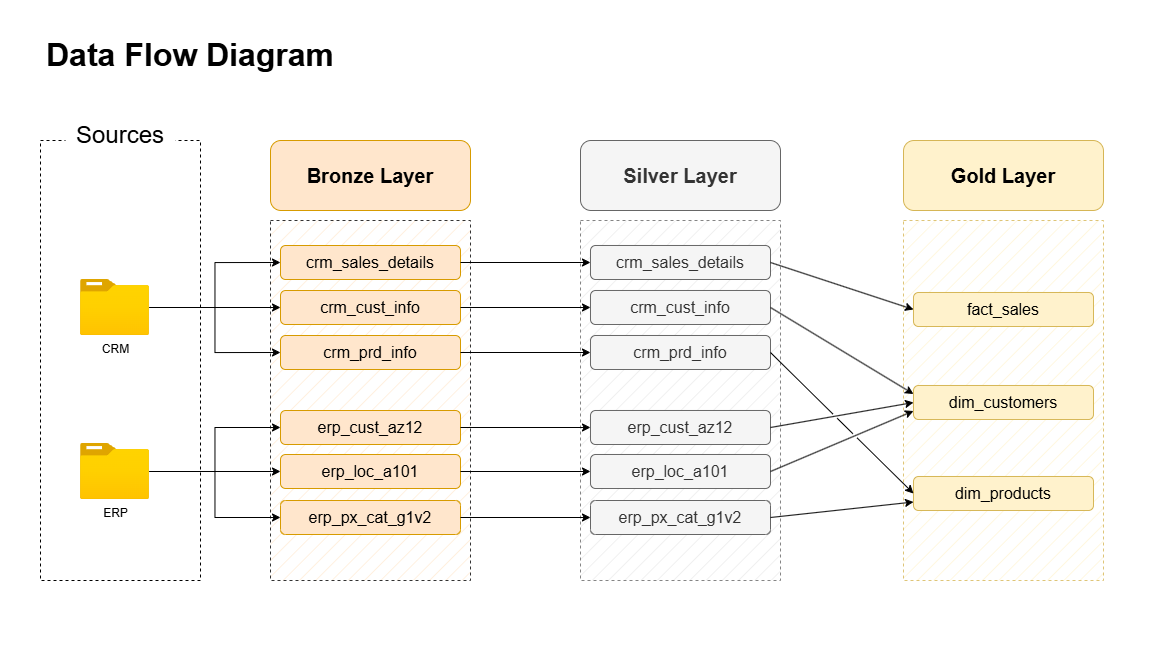

The diagram above was exported from draw.io. Its source (the exported page's mxGraphModel, read from the mxfile embedded in the PNG):
<mxGraphModel dx="1901" dy="1097" grid="1" gridSize="10" guides="1" tooltips="1" connect="1" arrows="1" fold="1" page="1" pageScale="1" pageWidth="850" pageHeight="1100" math="0" shadow="0">
  <root>
    <mxCell id="0" />
    <mxCell id="1" parent="0" />
    <mxCell id="L-vQSVIaqBLPZGwuaetk-1" value="" style="rounded=0;whiteSpace=wrap;html=1;dashed=1;" vertex="1" parent="1">
      <mxGeometry x="40" y="140" width="160" height="440" as="geometry" />
    </mxCell>
    <mxCell id="L-vQSVIaqBLPZGwuaetk-2" value="&lt;font style=&quot;font-size: 24px;&quot;&gt;Sources&lt;/font&gt;" style="rounded=0;whiteSpace=wrap;html=1;strokeColor=none;" vertex="1" parent="1">
      <mxGeometry x="65" y="110" width="110" height="50" as="geometry" />
    </mxCell>
    <mxCell id="L-vQSVIaqBLPZGwuaetk-5" value="&lt;span style=&quot;font-size: 32px;&quot;&gt;&lt;b&gt;Data Flow Diagram&lt;/b&gt;&lt;/span&gt;" style="text;html=1;align=center;verticalAlign=middle;whiteSpace=wrap;rounded=0;" vertex="1" parent="1">
      <mxGeometry x="40" y="40" width="300" height="30" as="geometry" />
    </mxCell>
    <mxCell id="L-vQSVIaqBLPZGwuaetk-3" value="CRM" style="image;aspect=fixed;html=1;points=[];align=center;fontSize=12;image=img/lib/azure2/general/Folder_Blank.svg;" vertex="1" parent="1">
      <mxGeometry x="80" y="279" width="69" height="56.00000000000001" as="geometry" />
    </mxCell>
    <mxCell id="L-vQSVIaqBLPZGwuaetk-19" value="" style="rounded=0;whiteSpace=wrap;html=1;fillStyle=hatch;fillColor=#ffe6cc;strokeColor=default;opacity=80;dashed=1;" vertex="1" parent="1">
      <mxGeometry x="270" y="220" width="200" height="360" as="geometry" />
    </mxCell>
    <mxCell id="L-vQSVIaqBLPZGwuaetk-7" value="&lt;b&gt;&lt;font style=&quot;font-size: 20px;&quot;&gt;Bronze Layer&lt;/font&gt;&lt;/b&gt;" style="rounded=1;whiteSpace=wrap;html=1;fillColor=#ffe6cc;strokeColor=#d79b00;" vertex="1" parent="1">
      <mxGeometry x="270" y="140" width="200" height="70" as="geometry" />
    </mxCell>
    <mxCell id="L-vQSVIaqBLPZGwuaetk-10" value="&lt;font style=&quot;font-size: 16px;&quot;&gt;crm_cust_info&lt;/font&gt;" style="rounded=1;whiteSpace=wrap;html=1;fillColor=#ffe6cc;strokeColor=#d79b00;" vertex="1" parent="1">
      <mxGeometry x="280" y="290" width="180" height="34" as="geometry" />
    </mxCell>
    <mxCell id="L-vQSVIaqBLPZGwuaetk-11" value="&lt;font style=&quot;font-size: 16px;&quot;&gt;crm_prd_info&lt;/font&gt;" style="rounded=1;whiteSpace=wrap;html=1;fillColor=#ffe6cc;strokeColor=#d79b00;" vertex="1" parent="1">
      <mxGeometry x="280" y="335" width="180" height="34" as="geometry" />
    </mxCell>
    <mxCell id="L-vQSVIaqBLPZGwuaetk-12" value="&lt;font style=&quot;font-size: 16px;&quot;&gt;crm_sales_details&lt;/font&gt;" style="rounded=1;whiteSpace=wrap;html=1;fillColor=#ffe6cc;strokeColor=#d79b00;" vertex="1" parent="1">
      <mxGeometry x="280" y="245" width="180" height="34" as="geometry" />
    </mxCell>
    <mxCell id="L-vQSVIaqBLPZGwuaetk-20" value="" style="edgeStyle=orthogonalEdgeStyle;rounded=0;orthogonalLoop=1;jettySize=auto;html=1;entryX=0;entryY=0.5;entryDx=0;entryDy=0;" edge="1" parent="1" source="L-vQSVIaqBLPZGwuaetk-23" target="L-vQSVIaqBLPZGwuaetk-25">
      <mxGeometry relative="1" as="geometry">
        <mxPoint x="223.5" y="471" as="targetPoint" />
      </mxGeometry>
    </mxCell>
    <mxCell id="L-vQSVIaqBLPZGwuaetk-21" style="edgeStyle=orthogonalEdgeStyle;rounded=0;orthogonalLoop=1;jettySize=auto;html=1;entryX=0;entryY=0.5;entryDx=0;entryDy=0;" edge="1" parent="1" source="L-vQSVIaqBLPZGwuaetk-23" target="L-vQSVIaqBLPZGwuaetk-24">
      <mxGeometry relative="1" as="geometry" />
    </mxCell>
    <mxCell id="L-vQSVIaqBLPZGwuaetk-22" style="edgeStyle=orthogonalEdgeStyle;rounded=0;orthogonalLoop=1;jettySize=auto;html=1;entryX=0;entryY=0.5;entryDx=0;entryDy=0;" edge="1" parent="1" source="L-vQSVIaqBLPZGwuaetk-23" target="L-vQSVIaqBLPZGwuaetk-26">
      <mxGeometry relative="1" as="geometry" />
    </mxCell>
    <mxCell id="L-vQSVIaqBLPZGwuaetk-23" value="ERP" style="image;aspect=fixed;html=1;points=[];align=center;fontSize=12;image=img/lib/azure2/general/Folder_Blank.svg;" vertex="1" parent="1">
      <mxGeometry x="80" y="443" width="69" height="56.00000000000001" as="geometry" />
    </mxCell>
    <mxCell id="L-vQSVIaqBLPZGwuaetk-24" value="&lt;font style=&quot;font-size: 16px;&quot;&gt;erp_cust_az12&lt;/font&gt;" style="rounded=1;whiteSpace=wrap;html=1;fillColor=#ffe6cc;strokeColor=#d79b00;" vertex="1" parent="1">
      <mxGeometry x="280" y="410" width="180" height="34" as="geometry" />
    </mxCell>
    <mxCell id="L-vQSVIaqBLPZGwuaetk-25" value="&lt;font style=&quot;font-size: 16px;&quot;&gt;erp_loc_a101&lt;/font&gt;" style="rounded=1;whiteSpace=wrap;html=1;fillColor=#ffe6cc;strokeColor=#d79b00;" vertex="1" parent="1">
      <mxGeometry x="280" y="454" width="180" height="34" as="geometry" />
    </mxCell>
    <mxCell id="L-vQSVIaqBLPZGwuaetk-26" value="&lt;font style=&quot;font-size: 16px;&quot;&gt;erp_px_cat_g1v2&lt;/font&gt;" style="rounded=1;whiteSpace=wrap;html=1;fillColor=#ffe6cc;strokeColor=#d79b00;" vertex="1" parent="1">
      <mxGeometry x="280" y="500" width="180" height="34" as="geometry" />
    </mxCell>
    <mxCell id="L-vQSVIaqBLPZGwuaetk-27" value="&lt;b&gt;&lt;font style=&quot;font-size: 20px;&quot;&gt;Silver Layer&lt;/font&gt;&lt;/b&gt;" style="rounded=1;whiteSpace=wrap;html=1;fillColor=#f5f5f5;strokeColor=#666666;fontColor=#333333;" vertex="1" parent="1">
      <mxGeometry x="580" y="140" width="200" height="70" as="geometry" />
    </mxCell>
    <mxCell id="L-vQSVIaqBLPZGwuaetk-31" value="" style="rounded=0;whiteSpace=wrap;html=1;fillStyle=hatch;fillColor=#E7E7E7;strokeColor=#666666;opacity=80;fontColor=#333333;dashed=1;" vertex="1" parent="1">
      <mxGeometry x="580" y="220" width="200" height="360" as="geometry" />
    </mxCell>
    <mxCell id="L-vQSVIaqBLPZGwuaetk-28" value="&lt;font style=&quot;font-size: 16px;&quot;&gt;crm_cust_info&lt;/font&gt;" style="rounded=1;whiteSpace=wrap;html=1;fillColor=#f5f5f5;strokeColor=#666666;fontColor=#333333;" vertex="1" parent="1">
      <mxGeometry x="590" y="290" width="180" height="34" as="geometry" />
    </mxCell>
    <mxCell id="L-vQSVIaqBLPZGwuaetk-29" value="&lt;font style=&quot;font-size: 16px;&quot;&gt;crm_prd_info&lt;/font&gt;" style="rounded=1;whiteSpace=wrap;html=1;fillColor=#f5f5f5;strokeColor=#666666;fontColor=#333333;" vertex="1" parent="1">
      <mxGeometry x="590" y="335" width="180" height="34" as="geometry" />
    </mxCell>
    <mxCell id="L-vQSVIaqBLPZGwuaetk-30" value="&lt;font style=&quot;font-size: 16px;&quot;&gt;crm_sales_details&lt;/font&gt;" style="rounded=1;whiteSpace=wrap;html=1;fillColor=#f5f5f5;strokeColor=#666666;fontColor=#333333;" vertex="1" parent="1">
      <mxGeometry x="590" y="245" width="180" height="34" as="geometry" />
    </mxCell>
    <mxCell id="L-vQSVIaqBLPZGwuaetk-32" value="&lt;font style=&quot;font-size: 16px;&quot;&gt;erp_cust_az12&lt;/font&gt;" style="rounded=1;whiteSpace=wrap;html=1;fillColor=#f5f5f5;strokeColor=#666666;fontColor=#333333;" vertex="1" parent="1">
      <mxGeometry x="590" y="410" width="180" height="34" as="geometry" />
    </mxCell>
    <mxCell id="L-vQSVIaqBLPZGwuaetk-33" value="&lt;font style=&quot;font-size: 16px;&quot;&gt;erp_loc_a101&lt;/font&gt;" style="rounded=1;whiteSpace=wrap;html=1;fillColor=#f5f5f5;strokeColor=#666666;fontColor=#333333;" vertex="1" parent="1">
      <mxGeometry x="590" y="454" width="180" height="34" as="geometry" />
    </mxCell>
    <mxCell id="L-vQSVIaqBLPZGwuaetk-34" value="&lt;font style=&quot;font-size: 16px;&quot;&gt;erp_px_cat_g1v2&lt;/font&gt;" style="rounded=1;whiteSpace=wrap;html=1;fillColor=#f5f5f5;strokeColor=#666666;fontColor=#333333;" vertex="1" parent="1">
      <mxGeometry x="590" y="500" width="180" height="34" as="geometry" />
    </mxCell>
    <mxCell id="L-vQSVIaqBLPZGwuaetk-17" style="edgeStyle=orthogonalEdgeStyle;rounded=0;orthogonalLoop=1;jettySize=auto;html=1;entryX=0;entryY=0.5;entryDx=0;entryDy=0;" edge="1" parent="1" source="L-vQSVIaqBLPZGwuaetk-3" target="L-vQSVIaqBLPZGwuaetk-10">
      <mxGeometry relative="1" as="geometry" />
    </mxCell>
    <mxCell id="L-vQSVIaqBLPZGwuaetk-35" style="edgeStyle=orthogonalEdgeStyle;rounded=0;orthogonalLoop=1;jettySize=auto;html=1;entryX=0;entryY=0.5;entryDx=0;entryDy=0;" edge="1" parent="1" source="L-vQSVIaqBLPZGwuaetk-3" target="L-vQSVIaqBLPZGwuaetk-11">
      <mxGeometry relative="1" as="geometry" />
    </mxCell>
    <mxCell id="L-vQSVIaqBLPZGwuaetk-18" style="edgeStyle=orthogonalEdgeStyle;rounded=0;orthogonalLoop=1;jettySize=auto;html=1;entryX=0;entryY=0.5;entryDx=0;entryDy=0;" edge="1" parent="1" source="L-vQSVIaqBLPZGwuaetk-3" target="L-vQSVIaqBLPZGwuaetk-12">
      <mxGeometry relative="1" as="geometry" />
    </mxCell>
    <mxCell id="L-vQSVIaqBLPZGwuaetk-37" style="edgeStyle=orthogonalEdgeStyle;rounded=0;orthogonalLoop=1;jettySize=auto;html=1;entryX=0;entryY=0.5;entryDx=0;entryDy=0;" edge="1" parent="1" source="L-vQSVIaqBLPZGwuaetk-11" target="L-vQSVIaqBLPZGwuaetk-29">
      <mxGeometry relative="1" as="geometry">
        <mxPoint x="540" y="306" as="targetPoint" />
      </mxGeometry>
    </mxCell>
    <mxCell id="L-vQSVIaqBLPZGwuaetk-38" style="edgeStyle=orthogonalEdgeStyle;rounded=0;orthogonalLoop=1;jettySize=auto;html=1;entryX=0;entryY=0.5;entryDx=0;entryDy=0;" edge="1" parent="1" source="L-vQSVIaqBLPZGwuaetk-12" target="L-vQSVIaqBLPZGwuaetk-30">
      <mxGeometry relative="1" as="geometry">
        <mxPoint x="540" y="353" as="targetPoint" />
      </mxGeometry>
    </mxCell>
    <mxCell id="L-vQSVIaqBLPZGwuaetk-36" style="edgeStyle=orthogonalEdgeStyle;rounded=0;orthogonalLoop=1;jettySize=auto;html=1;entryX=0;entryY=0.5;entryDx=0;entryDy=0;" edge="1" parent="1" source="L-vQSVIaqBLPZGwuaetk-10" target="L-vQSVIaqBLPZGwuaetk-28">
      <mxGeometry relative="1" as="geometry" />
    </mxCell>
    <mxCell id="L-vQSVIaqBLPZGwuaetk-39" style="edgeStyle=orthogonalEdgeStyle;rounded=0;orthogonalLoop=1;jettySize=auto;html=1;" edge="1" parent="1" source="L-vQSVIaqBLPZGwuaetk-24" target="L-vQSVIaqBLPZGwuaetk-32">
      <mxGeometry relative="1" as="geometry" />
    </mxCell>
    <mxCell id="L-vQSVIaqBLPZGwuaetk-40" style="edgeStyle=orthogonalEdgeStyle;rounded=0;orthogonalLoop=1;jettySize=auto;html=1;" edge="1" parent="1" source="L-vQSVIaqBLPZGwuaetk-25" target="L-vQSVIaqBLPZGwuaetk-33">
      <mxGeometry relative="1" as="geometry" />
    </mxCell>
    <mxCell id="L-vQSVIaqBLPZGwuaetk-41" style="edgeStyle=orthogonalEdgeStyle;rounded=0;orthogonalLoop=1;jettySize=auto;html=1;" edge="1" parent="1" source="L-vQSVIaqBLPZGwuaetk-26" target="L-vQSVIaqBLPZGwuaetk-34">
      <mxGeometry relative="1" as="geometry" />
    </mxCell>
    <mxCell id="L-vQSVIaqBLPZGwuaetk-42" value="&lt;b&gt;&lt;font style=&quot;font-size: 20px;&quot;&gt;Gold Layer&lt;/font&gt;&lt;/b&gt;" style="rounded=1;whiteSpace=wrap;html=1;fillColor=#fff2cc;strokeColor=#d6b656;" vertex="1" parent="1">
      <mxGeometry x="903" y="140" width="200" height="70" as="geometry" />
    </mxCell>
    <mxCell id="L-vQSVIaqBLPZGwuaetk-43" value="" style="rounded=0;whiteSpace=wrap;html=1;fillStyle=hatch;fillColor=#fff2cc;strokeColor=#d6b656;opacity=80;dashed=1;" vertex="1" parent="1">
      <mxGeometry x="903" y="220" width="200" height="360" as="geometry" />
    </mxCell>
    <mxCell id="L-vQSVIaqBLPZGwuaetk-44" value="&lt;font style=&quot;font-size: 16px;&quot;&gt;fact_sales&lt;/font&gt;" style="rounded=1;whiteSpace=wrap;html=1;fillColor=#fff2cc;strokeColor=#d6b656;" vertex="1" parent="1">
      <mxGeometry x="913" y="292" width="180" height="34" as="geometry" />
    </mxCell>
    <mxCell id="L-vQSVIaqBLPZGwuaetk-45" value="&lt;font style=&quot;font-size: 16px;&quot;&gt;dim_customers&lt;/font&gt;" style="rounded=1;whiteSpace=wrap;html=1;fillColor=#fff2cc;strokeColor=#d6b656;" vertex="1" parent="1">
      <mxGeometry x="913" y="385" width="180" height="34" as="geometry" />
    </mxCell>
    <mxCell id="L-vQSVIaqBLPZGwuaetk-46" value="&lt;font style=&quot;font-size: 16px;&quot;&gt;dim_products&lt;/font&gt;" style="rounded=1;whiteSpace=wrap;html=1;fillColor=#fff2cc;strokeColor=#d6b656;" vertex="1" parent="1">
      <mxGeometry x="913" y="476" width="180" height="34" as="geometry" />
    </mxCell>
    <mxCell id="L-vQSVIaqBLPZGwuaetk-50" value="" style="endArrow=classic;html=1;rounded=0;exitX=1;exitY=0.5;exitDx=0;exitDy=0;entryX=0;entryY=0.5;entryDx=0;entryDy=0;jumpStyle=gap;" edge="1" parent="1" source="L-vQSVIaqBLPZGwuaetk-30" target="L-vQSVIaqBLPZGwuaetk-44">
      <mxGeometry width="50" height="50" relative="1" as="geometry">
        <mxPoint x="810" y="490" as="sourcePoint" />
        <mxPoint x="860" y="440" as="targetPoint" />
      </mxGeometry>
    </mxCell>
    <mxCell id="L-vQSVIaqBLPZGwuaetk-51" value="" style="endArrow=classic;html=1;rounded=0;exitX=1;exitY=0.5;exitDx=0;exitDy=0;entryX=0;entryY=0.25;entryDx=0;entryDy=0;jumpStyle=gap;" edge="1" parent="1" source="L-vQSVIaqBLPZGwuaetk-28" target="L-vQSVIaqBLPZGwuaetk-45">
      <mxGeometry width="50" height="50" relative="1" as="geometry">
        <mxPoint x="760" y="419" as="sourcePoint" />
        <mxPoint x="903" y="375" as="targetPoint" />
      </mxGeometry>
    </mxCell>
    <mxCell id="L-vQSVIaqBLPZGwuaetk-52" value="" style="endArrow=classic;html=1;rounded=0;exitX=1;exitY=0.5;exitDx=0;exitDy=0;entryX=0;entryY=0.5;entryDx=0;entryDy=0;jumpStyle=gap;" edge="1" parent="1" source="L-vQSVIaqBLPZGwuaetk-32" target="L-vQSVIaqBLPZGwuaetk-45">
      <mxGeometry width="50" height="50" relative="1" as="geometry">
        <mxPoint x="820" y="550" as="sourcePoint" />
        <mxPoint x="963" y="689" as="targetPoint" />
      </mxGeometry>
    </mxCell>
    <mxCell id="L-vQSVIaqBLPZGwuaetk-53" value="" style="endArrow=classic;html=1;rounded=0;exitX=1;exitY=0.5;exitDx=0;exitDy=0;entryX=0;entryY=0.75;entryDx=0;entryDy=0;jumpStyle=gap;" edge="1" parent="1" source="L-vQSVIaqBLPZGwuaetk-33" target="L-vQSVIaqBLPZGwuaetk-45">
      <mxGeometry width="50" height="50" relative="1" as="geometry">
        <mxPoint x="730" y="650" as="sourcePoint" />
        <mxPoint x="873" y="772" as="targetPoint" />
      </mxGeometry>
    </mxCell>
    <mxCell id="L-vQSVIaqBLPZGwuaetk-54" value="" style="endArrow=classic;html=1;rounded=0;exitX=1;exitY=0.5;exitDx=0;exitDy=0;entryX=0;entryY=0.75;entryDx=0;entryDy=0;jumpStyle=gap;" edge="1" parent="1" source="L-vQSVIaqBLPZGwuaetk-34" target="L-vQSVIaqBLPZGwuaetk-46">
      <mxGeometry width="50" height="50" relative="1" as="geometry">
        <mxPoint x="750" y="720.5" as="sourcePoint" />
        <mxPoint x="893" y="660.5" as="targetPoint" />
      </mxGeometry>
    </mxCell>
    <mxCell id="L-vQSVIaqBLPZGwuaetk-55" value="" style="endArrow=classic;html=1;rounded=0;exitX=1;exitY=0.5;exitDx=0;exitDy=0;entryX=0;entryY=0.5;entryDx=0;entryDy=0;jumpStyle=gap;" edge="1" parent="1" source="L-vQSVIaqBLPZGwuaetk-29" target="L-vQSVIaqBLPZGwuaetk-46">
      <mxGeometry width="50" height="50" relative="1" as="geometry">
        <mxPoint x="790" y="675.5" as="sourcePoint" />
        <mxPoint x="933" y="659.5" as="targetPoint" />
      </mxGeometry>
    </mxCell>
    <mxCell id="L-vQSVIaqBLPZGwuaetk-56" value="" style="rounded=0;whiteSpace=wrap;html=1;fillColor=none;strokeColor=none;" vertex="1" parent="1">
      <mxGeometry width="1160" height="650" as="geometry" />
    </mxCell>
  </root>
</mxGraphModel>